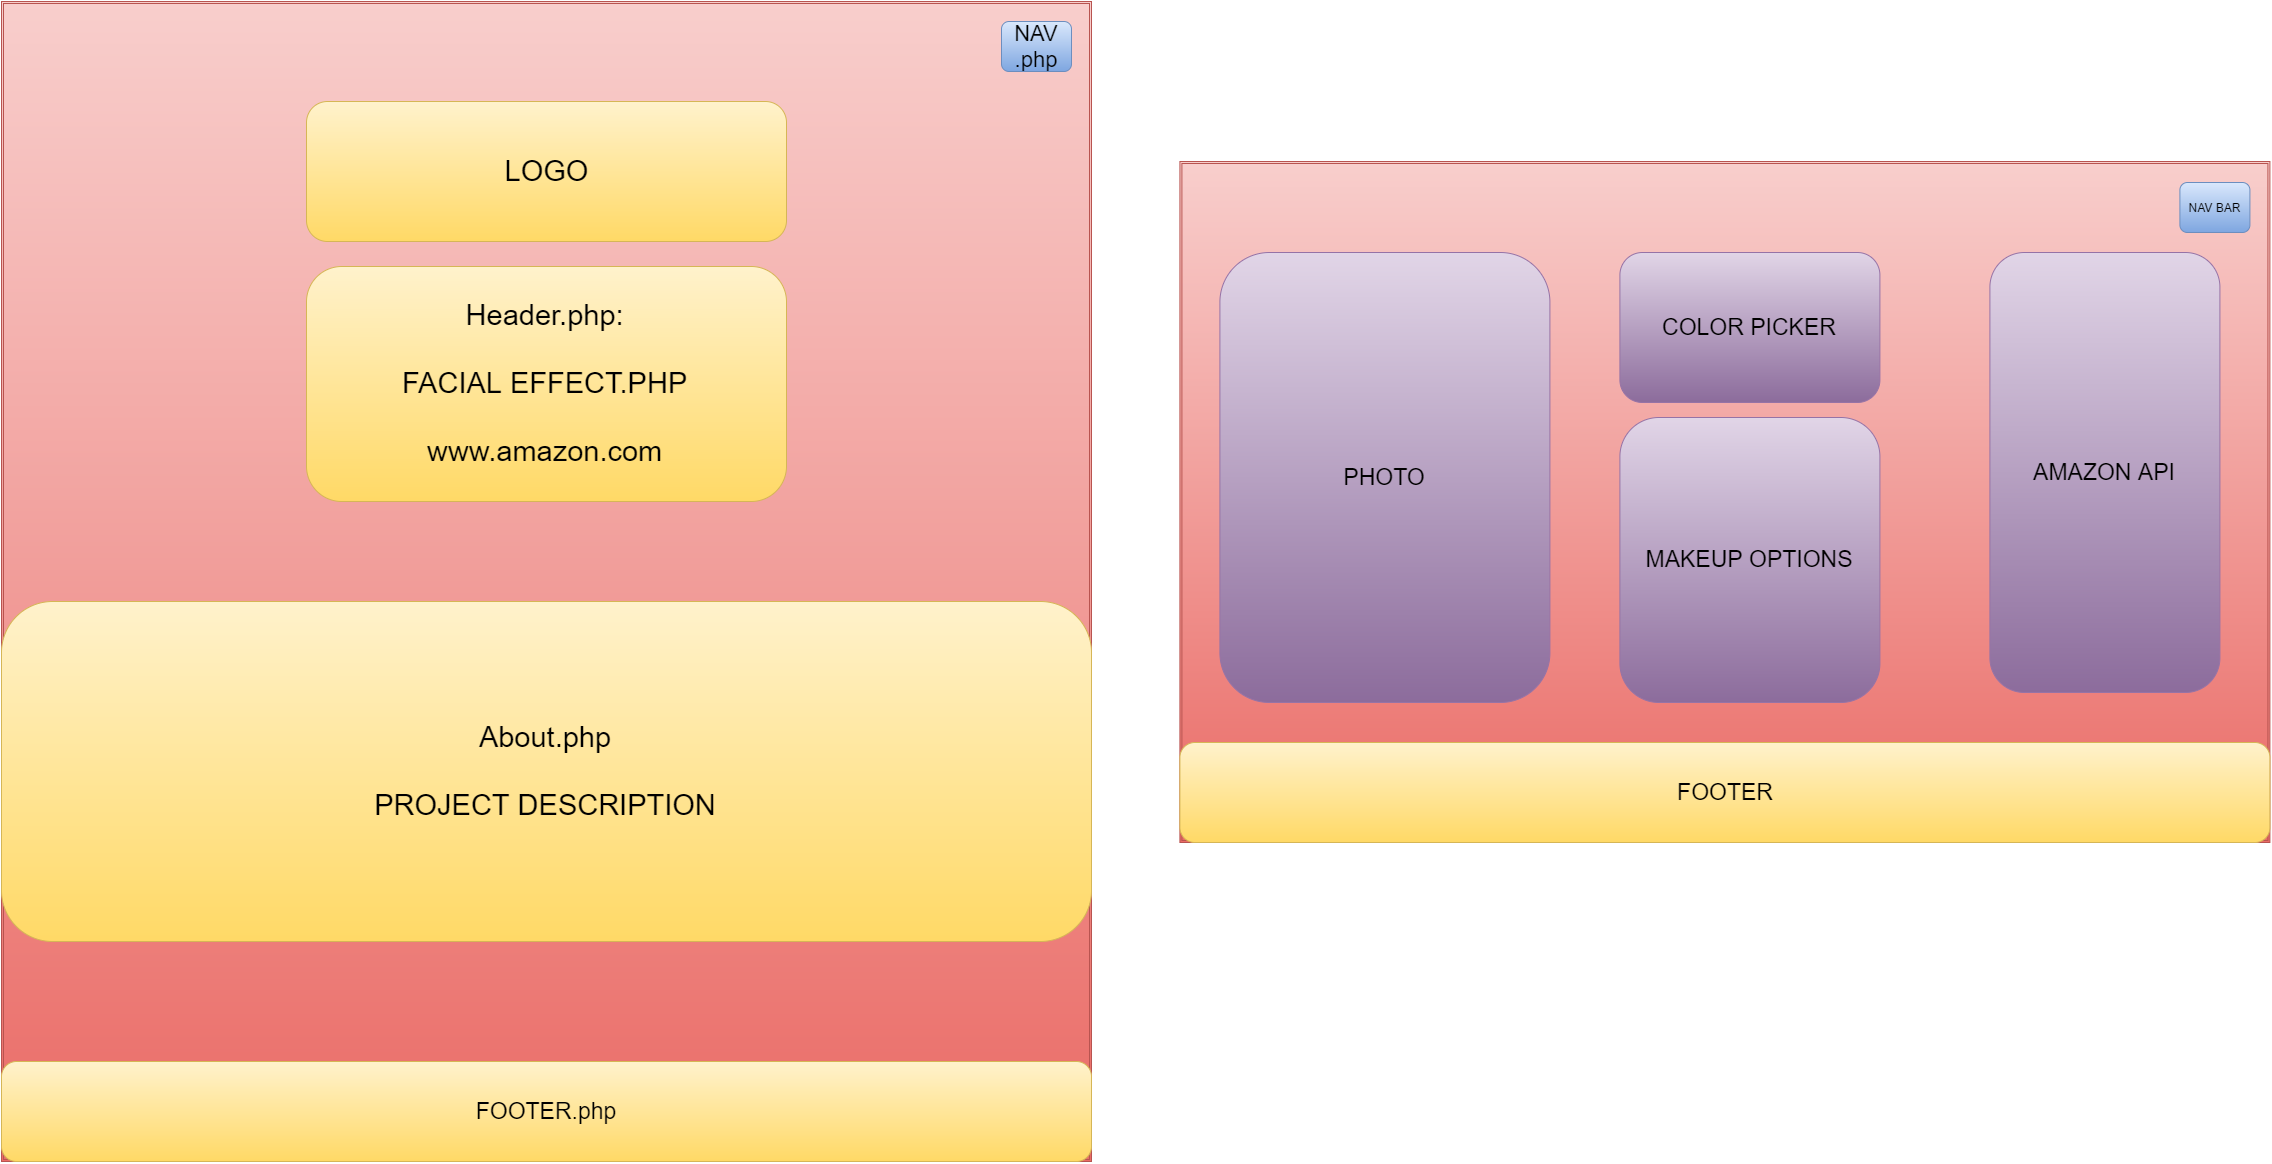

The diagram above was exported from draw.io. Its source (the exported page's mxGraphModel, read from the mxfile embedded in the PNG):
<mxGraphModel dx="1227" dy="860" grid="1" gridSize="10" guides="1" tooltips="1" connect="1" arrows="1" fold="1" page="1" pageScale="1" pageWidth="826" pageHeight="1169" background="#ffffff" math="0">
  <root>
    <mxCell id="0" />
    <mxCell id="1" parent="0" />
    <mxCell id="5" value="" style="shape=ext;double=1;whiteSpace=wrap;html=1;plain-red" parent="1" vertex="1">
      <mxGeometry x="30" y="80" width="1090" height="1160" as="geometry" />
    </mxCell>
    <mxCell id="6" value="NAV&lt;br&gt;.php&lt;br&gt;" style="rounded=1;whiteSpace=wrap;html=1;plain-blue;fontSize=22;" parent="1" vertex="1">
      <mxGeometry x="1030" y="100" width="70" height="50" as="geometry" />
    </mxCell>
    <mxCell id="9" value="&lt;font style=&quot;font-size: 29px;&quot;&gt;LOGO&lt;/font&gt;" style="rounded=1;whiteSpace=wrap;html=1;plain-yellow;fontSize=29;" parent="1" vertex="1">
      <mxGeometry x="335" y="180" width="480" height="140" as="geometry" />
    </mxCell>
    <mxCell id="10" value="&lt;font style=&quot;font-size: 29px&quot;&gt;&lt;font style=&quot;font-size: 29px&quot;&gt;Header.php:&lt;/font&gt;&lt;br&gt;&lt;br&gt;FACIAL EFFECT.PHP&lt;br&gt;&lt;br&gt;www.amazon&lt;/font&gt;.com&lt;br&gt;" style="rounded=1;whiteSpace=wrap;html=1;plain-yellow;fontSize=29;" parent="1" vertex="1">
      <mxGeometry x="335" y="345" width="480" height="235" as="geometry" />
    </mxCell>
    <mxCell id="11" value="&lt;font style=&quot;font-size: 29px&quot;&gt;About.php&lt;br&gt;&lt;br&gt;PROJECT DESCRIPTION&lt;/font&gt;&lt;br&gt;" style="rounded=1;whiteSpace=wrap;html=1;plain-yellow;fontSize=29;" parent="1" vertex="1">
      <mxGeometry x="30" y="680" width="1090" height="340" as="geometry" />
    </mxCell>
    <mxCell id="12" value="&lt;font style=&quot;font-size: 23px&quot;&gt;FOOTER.php&lt;/font&gt;" style="rounded=1;whiteSpace=wrap;html=1;plain-yellow" parent="1" vertex="1">
      <mxGeometry x="30" y="1140" width="1090" height="100" as="geometry" />
    </mxCell>
    <mxCell id="17" value="" style="shape=ext;double=1;whiteSpace=wrap;html=1;plain-red" vertex="1" parent="1">
      <mxGeometry x="1208.4126983706492" y="240" width="1090" height="681" as="geometry" />
    </mxCell>
    <mxCell id="18" value="NAV BAR&lt;br&gt;" style="rounded=1;whiteSpace=wrap;html=1;plain-blue" vertex="1" parent="1">
      <mxGeometry x="2208.412698370649" y="261" width="70" height="50" as="geometry" />
    </mxCell>
    <mxCell id="19" value="&lt;font style=&quot;font-size: 23px&quot;&gt;PHOTO&lt;/font&gt;" style="rounded=1;whiteSpace=wrap;html=1;plain-purple" vertex="1" parent="1">
      <mxGeometry x="1248.4126983706492" y="331" width="330" height="450" as="geometry" />
    </mxCell>
    <mxCell id="20" value="&lt;font style=&quot;font-size: 23px&quot;&gt;COLOR PICKER&lt;/font&gt;&lt;br&gt;" style="rounded=1;whiteSpace=wrap;html=1;plain-purple" vertex="1" parent="1">
      <mxGeometry x="1648.4126983706492" y="331" width="260" height="150" as="geometry" />
    </mxCell>
    <mxCell id="21" value="&lt;font style=&quot;font-size: 23px&quot;&gt;MAKEUP OPTIONS&lt;/font&gt;&lt;br&gt;" style="rounded=1;whiteSpace=wrap;html=1;plain-purple" vertex="1" parent="1">
      <mxGeometry x="1648.4126983706492" y="496" width="260" height="285" as="geometry" />
    </mxCell>
    <mxCell id="22" value="&lt;font style=&quot;font-size: 23px&quot;&gt;AMAZON API&lt;/font&gt;&lt;br&gt;" style="rounded=1;whiteSpace=wrap;html=1;plain-purple" vertex="1" parent="1">
      <mxGeometry x="2018.4126983706492" y="331" width="230" height="440" as="geometry" />
    </mxCell>
    <mxCell id="23" value="&lt;font style=&quot;font-size: 23px&quot;&gt;FOOTER&lt;/font&gt;" style="rounded=1;whiteSpace=wrap;html=1;plain-yellow" vertex="1" parent="1">
      <mxGeometry x="1208.4126983706492" y="821" width="1090" height="100" as="geometry" />
    </mxCell>
  </root>
</mxGraphModel>